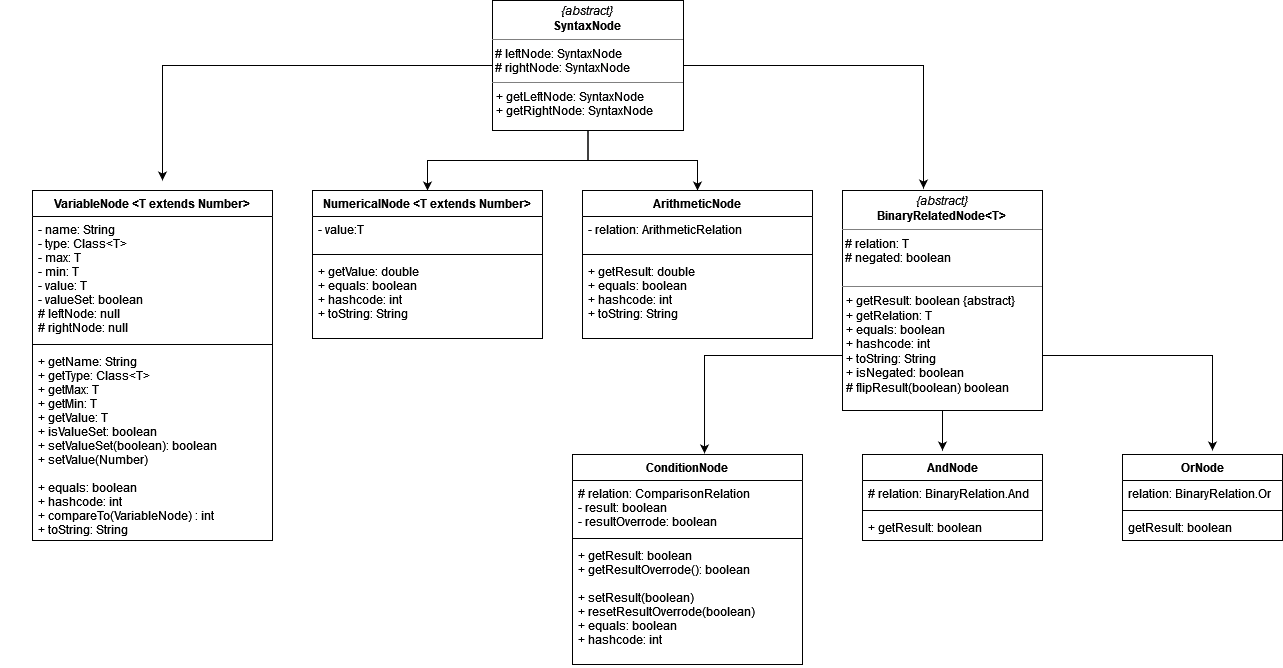

The diagram above was exported from draw.io. Its source (the exported page's mxGraphModel, read from the mxfile embedded in the PNG):
<mxGraphModel dx="1093" dy="1738" grid="1" gridSize="10" guides="1" tooltips="1" connect="1" arrows="1" fold="1" page="1" pageScale="1" pageWidth="1654" pageHeight="1169" math="0" shadow="0">
  <root>
    <mxCell id="0" />
    <mxCell id="1" parent="0" />
    <mxCell id="99ie096Hz-_CUQ8ypfMv-13" style="edgeStyle=orthogonalEdgeStyle;rounded=0;orthogonalLoop=1;jettySize=auto;html=1;exitX=0.5;exitY=1;exitDx=0;exitDy=0;" parent="1" edge="1">
      <mxGeometry relative="1" as="geometry">
        <mxPoint x="205" y="230" as="sourcePoint" />
        <mxPoint x="205" y="230" as="targetPoint" />
      </mxGeometry>
    </mxCell>
    <mxCell id="iLsKLyMe47EbyYj28C-1-2" style="edgeStyle=orthogonalEdgeStyle;rounded=0;orthogonalLoop=1;jettySize=auto;html=1;exitX=0.5;exitY=1;exitDx=0;exitDy=0;" parent="1" source="pMykKUMBarnDW3rRMLEz-9" target="Ta7GDN1YwdJrlpBuEth2-31" edge="1">
      <mxGeometry relative="1" as="geometry" />
    </mxCell>
    <mxCell id="iLsKLyMe47EbyYj28C-1-3" style="edgeStyle=orthogonalEdgeStyle;rounded=0;orthogonalLoop=1;jettySize=auto;html=1;entryX=0.405;entryY=-0.009;entryDx=0;entryDy=0;entryPerimeter=0;" parent="1" source="pMykKUMBarnDW3rRMLEz-9" target="Ta7GDN1YwdJrlpBuEth2-1" edge="1">
      <mxGeometry relative="1" as="geometry" />
    </mxCell>
    <mxCell id="iLsKLyMe47EbyYj28C-1-4" style="edgeStyle=orthogonalEdgeStyle;rounded=0;orthogonalLoop=1;jettySize=auto;html=1;" parent="1" source="pMykKUMBarnDW3rRMLEz-9" edge="1">
      <mxGeometry relative="1" as="geometry">
        <mxPoint x="360" y="20" as="targetPoint" />
      </mxGeometry>
    </mxCell>
    <mxCell id="oXY7Oe_BVcEY_9XARYO3-1" style="edgeStyle=orthogonalEdgeStyle;rounded=0;orthogonalLoop=1;jettySize=auto;html=1;" edge="1" parent="1" source="pMykKUMBarnDW3rRMLEz-9" target="iLsKLyMe47EbyYj28C-1-9">
      <mxGeometry relative="1" as="geometry" />
    </mxCell>
    <mxCell id="pMykKUMBarnDW3rRMLEz-9" value="&lt;p style=&quot;margin: 0px ; margin-top: 4px ; text-align: center&quot;&gt;&lt;i&gt;{abstract}&lt;/i&gt;&lt;br&gt;&lt;b&gt;SyntaxNode&lt;br&gt;&lt;/b&gt;&lt;/p&gt;&lt;hr size=&quot;1&quot;&gt;&lt;div&gt;&amp;nbsp;# leftNode: SyntaxNode&lt;/div&gt;&lt;div&gt;&amp;nbsp;# rightNode: SyntaxNode&lt;br&gt;&lt;/div&gt;&lt;hr size=&quot;1&quot;&gt;&lt;p style=&quot;margin: 0px ; margin-left: 4px&quot;&gt;+ getLeftNode: SyntaxNode&lt;/p&gt;&lt;p style=&quot;margin: 0px ; margin-left: 4px&quot;&gt;+ getRightNode: SyntaxNode&lt;br&gt;&lt;/p&gt;" style="verticalAlign=top;align=left;overflow=fill;fontSize=12;fontFamily=Helvetica;html=1;" parent="1" vertex="1">
      <mxGeometry x="690" y="-160" width="191" height="130" as="geometry" />
    </mxCell>
    <mxCell id="iLsKLyMe47EbyYj28C-1-6" style="edgeStyle=orthogonalEdgeStyle;rounded=0;orthogonalLoop=1;jettySize=auto;html=1;exitX=0.5;exitY=1;exitDx=0;exitDy=0;" parent="1" source="Ta7GDN1YwdJrlpBuEth2-1" edge="1">
      <mxGeometry relative="1" as="geometry">
        <mxPoint x="1140" y="290" as="targetPoint" />
      </mxGeometry>
    </mxCell>
    <mxCell id="iLsKLyMe47EbyYj28C-1-7" style="edgeStyle=orthogonalEdgeStyle;rounded=0;orthogonalLoop=1;jettySize=auto;html=1;exitX=0;exitY=0.75;exitDx=0;exitDy=0;entryX=0.574;entryY=-0.005;entryDx=0;entryDy=0;entryPerimeter=0;" parent="1" source="Ta7GDN1YwdJrlpBuEth2-1" target="Ta7GDN1YwdJrlpBuEth2-23" edge="1">
      <mxGeometry relative="1" as="geometry" />
    </mxCell>
    <mxCell id="iLsKLyMe47EbyYj28C-1-8" style="edgeStyle=orthogonalEdgeStyle;rounded=0;orthogonalLoop=1;jettySize=auto;html=1;exitX=1;exitY=0.75;exitDx=0;exitDy=0;" parent="1" source="Ta7GDN1YwdJrlpBuEth2-1" edge="1">
      <mxGeometry relative="1" as="geometry">
        <mxPoint x="1410" y="290" as="targetPoint" />
      </mxGeometry>
    </mxCell>
    <mxCell id="Ta7GDN1YwdJrlpBuEth2-1" value="&lt;p style=&quot;margin: 0px ; margin-top: 4px ; text-align: center&quot;&gt;&lt;i&gt;{abstract}&lt;/i&gt;&lt;br&gt;&lt;b&gt;BinaryRelatedNode&amp;lt;T&amp;gt;&lt;br&gt;&lt;/b&gt;&lt;/p&gt;&lt;hr size=&quot;1&quot;&gt;&lt;div&gt;&amp;nbsp;# relation: T&lt;/div&gt;&lt;div&gt;&amp;nbsp;# negated: boolean&lt;br&gt;&lt;/div&gt;&lt;div&gt;&amp;nbsp;&lt;/div&gt;&lt;hr size=&quot;1&quot;&gt;&lt;p style=&quot;margin: 0px ; margin-left: 4px&quot;&gt;+ getResult: boolean {abstract} &lt;/p&gt;&lt;p style=&quot;margin: 0px ; margin-left: 4px&quot;&gt;+ getRelation: T&lt;br&gt;&lt;/p&gt;&lt;p style=&quot;margin: 0px ; margin-left: 4px&quot;&gt;+ equals: boolean&lt;/p&gt;&lt;p style=&quot;margin: 0px ; margin-left: 4px&quot;&gt;+ hashcode: int&lt;br&gt;&lt;/p&gt;&lt;p style=&quot;margin: 0px ; margin-left: 4px&quot;&gt;+ toString: String&lt;/p&gt;&lt;p style=&quot;margin: 0px ; margin-left: 4px&quot;&gt;+ isNegated: boolean&lt;br&gt;&lt;/p&gt;&lt;p style=&quot;margin: 0px ; margin-left: 4px&quot;&gt;# flipResult(boolean) boolean&lt;br&gt;&lt;/p&gt;" style="verticalAlign=top;align=left;overflow=fill;fontSize=12;fontFamily=Helvetica;html=1;" parent="1" vertex="1">
      <mxGeometry x="1040" y="30" width="200" height="220" as="geometry" />
    </mxCell>
    <mxCell id="Ta7GDN1YwdJrlpBuEth2-13" value="AndNode" style="swimlane;fontStyle=1;align=center;verticalAlign=top;childLayout=stackLayout;horizontal=1;startSize=26;horizontalStack=0;resizeParent=1;resizeParentMax=0;resizeLast=0;collapsible=1;marginBottom=0;" parent="1" vertex="1">
      <mxGeometry x="1060" y="294" width="180" height="86" as="geometry" />
    </mxCell>
    <mxCell id="Ta7GDN1YwdJrlpBuEth2-14" value="# relation: BinaryRelation.And " style="text;strokeColor=none;fillColor=none;align=left;verticalAlign=top;spacingLeft=4;spacingRight=4;overflow=hidden;rotatable=0;points=[[0,0.5],[1,0.5]];portConstraint=eastwest;" parent="Ta7GDN1YwdJrlpBuEth2-13" vertex="1">
      <mxGeometry y="26" width="180" height="26" as="geometry" />
    </mxCell>
    <mxCell id="Ta7GDN1YwdJrlpBuEth2-15" value="" style="line;strokeWidth=1;fillColor=none;align=left;verticalAlign=middle;spacingTop=-1;spacingLeft=3;spacingRight=3;rotatable=0;labelPosition=right;points=[];portConstraint=eastwest;" parent="Ta7GDN1YwdJrlpBuEth2-13" vertex="1">
      <mxGeometry y="52" width="180" height="8" as="geometry" />
    </mxCell>
    <mxCell id="Ta7GDN1YwdJrlpBuEth2-16" value="+ getResult: boolean" style="text;strokeColor=none;fillColor=none;align=left;verticalAlign=top;spacingLeft=4;spacingRight=4;overflow=hidden;rotatable=0;points=[[0,0.5],[1,0.5]];portConstraint=eastwest;" parent="Ta7GDN1YwdJrlpBuEth2-13" vertex="1">
      <mxGeometry y="60" width="180" height="26" as="geometry" />
    </mxCell>
    <mxCell id="Ta7GDN1YwdJrlpBuEth2-17" value="OrNode" style="swimlane;fontStyle=1;align=center;verticalAlign=top;childLayout=stackLayout;horizontal=1;startSize=26;horizontalStack=0;resizeParent=1;resizeParentMax=0;resizeLast=0;collapsible=1;marginBottom=0;" parent="1" vertex="1">
      <mxGeometry x="1320" y="294" width="160" height="86" as="geometry" />
    </mxCell>
    <mxCell id="Ta7GDN1YwdJrlpBuEth2-18" value="relation: BinaryRelation.Or " style="text;strokeColor=none;fillColor=none;align=left;verticalAlign=top;spacingLeft=4;spacingRight=4;overflow=hidden;rotatable=0;points=[[0,0.5],[1,0.5]];portConstraint=eastwest;" parent="Ta7GDN1YwdJrlpBuEth2-17" vertex="1">
      <mxGeometry y="26" width="160" height="26" as="geometry" />
    </mxCell>
    <mxCell id="Ta7GDN1YwdJrlpBuEth2-19" value="" style="line;strokeWidth=1;fillColor=none;align=left;verticalAlign=middle;spacingTop=-1;spacingLeft=3;spacingRight=3;rotatable=0;labelPosition=right;points=[];portConstraint=eastwest;" parent="Ta7GDN1YwdJrlpBuEth2-17" vertex="1">
      <mxGeometry y="52" width="160" height="8" as="geometry" />
    </mxCell>
    <mxCell id="Ta7GDN1YwdJrlpBuEth2-20" value="getResult: boolean" style="text;strokeColor=none;fillColor=none;align=left;verticalAlign=top;spacingLeft=4;spacingRight=4;overflow=hidden;rotatable=0;points=[[0,0.5],[1,0.5]];portConstraint=eastwest;" parent="Ta7GDN1YwdJrlpBuEth2-17" vertex="1">
      <mxGeometry y="60" width="160" height="26" as="geometry" />
    </mxCell>
    <mxCell id="Ta7GDN1YwdJrlpBuEth2-23" value="ConditionNode" style="swimlane;fontStyle=1;align=center;verticalAlign=top;childLayout=stackLayout;horizontal=1;startSize=26;horizontalStack=0;resizeParent=1;resizeParentMax=0;resizeLast=0;collapsible=1;marginBottom=0;" parent="1" vertex="1">
      <mxGeometry x="770" y="294" width="230" height="210" as="geometry" />
    </mxCell>
    <mxCell id="Ta7GDN1YwdJrlpBuEth2-24" value="# relation: ComparisonRelation &#10;- result: boolean &#10;- resultOverrode: boolean" style="text;strokeColor=none;fillColor=none;align=left;verticalAlign=top;spacingLeft=4;spacingRight=4;overflow=hidden;rotatable=0;points=[[0,0.5],[1,0.5]];portConstraint=eastwest;" parent="Ta7GDN1YwdJrlpBuEth2-23" vertex="1">
      <mxGeometry y="26" width="230" height="54" as="geometry" />
    </mxCell>
    <mxCell id="Ta7GDN1YwdJrlpBuEth2-25" value="" style="line;strokeWidth=1;fillColor=none;align=left;verticalAlign=middle;spacingTop=-1;spacingLeft=3;spacingRight=3;rotatable=0;labelPosition=right;points=[];portConstraint=eastwest;" parent="Ta7GDN1YwdJrlpBuEth2-23" vertex="1">
      <mxGeometry y="80" width="230" height="8" as="geometry" />
    </mxCell>
    <mxCell id="Ta7GDN1YwdJrlpBuEth2-26" value="+ getResult: boolean&#10;+ getResultOverrode(): boolean&#10;&#10;+ setResult(boolean)&#10;+ resetResultOverrode(boolean)&#10;+ equals: boolean&#10;+ hashcode: int&#10;" style="text;strokeColor=none;fillColor=none;align=left;verticalAlign=top;spacingLeft=4;spacingRight=4;overflow=hidden;rotatable=0;points=[[0,0.5],[1,0.5]];portConstraint=eastwest;" parent="Ta7GDN1YwdJrlpBuEth2-23" vertex="1">
      <mxGeometry y="88" width="230" height="122" as="geometry" />
    </mxCell>
    <mxCell id="Ta7GDN1YwdJrlpBuEth2-27" value="VariableNode &lt;T extends Number&gt;" style="swimlane;fontStyle=1;align=center;verticalAlign=top;childLayout=stackLayout;horizontal=1;startSize=26;horizontalStack=0;resizeParent=1;resizeParentMax=0;resizeLast=0;collapsible=1;marginBottom=0;" parent="1" vertex="1">
      <mxGeometry x="230" y="30" width="240" height="350" as="geometry" />
    </mxCell>
    <mxCell id="Ta7GDN1YwdJrlpBuEth2-28" value="- name: String&#10;- type: Class&lt;T&gt;&#10;- max: T&#10;- min: T&#10;- value: T&#10;- valueSet: boolean&#10;# leftNode: null &#10;# rightNode: null" style="text;strokeColor=none;fillColor=none;align=left;verticalAlign=top;spacingLeft=4;spacingRight=4;overflow=hidden;rotatable=0;points=[[0,0.5],[1,0.5]];portConstraint=eastwest;" parent="Ta7GDN1YwdJrlpBuEth2-27" vertex="1">
      <mxGeometry y="26" width="240" height="124" as="geometry" />
    </mxCell>
    <mxCell id="Ta7GDN1YwdJrlpBuEth2-29" value="" style="line;strokeWidth=1;fillColor=none;align=left;verticalAlign=middle;spacingTop=-1;spacingLeft=3;spacingRight=3;rotatable=0;labelPosition=right;points=[];portConstraint=eastwest;" parent="Ta7GDN1YwdJrlpBuEth2-27" vertex="1">
      <mxGeometry y="150" width="240" height="8" as="geometry" />
    </mxCell>
    <mxCell id="Ta7GDN1YwdJrlpBuEth2-30" value="+ getName: String&#10;+ getType: Class&lt;T&gt;&#10;+ getMax: T&#10;+ getMin: T&#10;+ getValue: T&#10;+ isValueSet: boolean&#10;+ setValueSet(boolean): boolean&#10;+ setValue(Number)&#10;&#10;+ equals: boolean&#10;+ hashcode: int&#10;+ compareTo(VariableNode) : int&#10;+ toString: String&#10;" style="text;strokeColor=none;fillColor=none;align=left;verticalAlign=top;spacingLeft=4;spacingRight=4;overflow=hidden;rotatable=0;points=[[0,0.5],[1,0.5]];portConstraint=eastwest;" parent="Ta7GDN1YwdJrlpBuEth2-27" vertex="1">
      <mxGeometry y="158" width="240" height="192" as="geometry" />
    </mxCell>
    <mxCell id="Ta7GDN1YwdJrlpBuEth2-31" value="NumericalNode &lt;T extends Number&gt;" style="swimlane;fontStyle=1;align=center;verticalAlign=top;childLayout=stackLayout;horizontal=1;startSize=26;horizontalStack=0;resizeParent=1;resizeParentMax=0;resizeLast=0;collapsible=1;marginBottom=0;" parent="1" vertex="1">
      <mxGeometry x="510" y="30" width="230" height="148" as="geometry" />
    </mxCell>
    <mxCell id="Ta7GDN1YwdJrlpBuEth2-32" value="- value:T" style="text;strokeColor=none;fillColor=none;align=left;verticalAlign=top;spacingLeft=4;spacingRight=4;overflow=hidden;rotatable=0;points=[[0,0.5],[1,0.5]];portConstraint=eastwest;" parent="Ta7GDN1YwdJrlpBuEth2-31" vertex="1">
      <mxGeometry y="26" width="230" height="34" as="geometry" />
    </mxCell>
    <mxCell id="Ta7GDN1YwdJrlpBuEth2-33" value="" style="line;strokeWidth=1;fillColor=none;align=left;verticalAlign=middle;spacingTop=-1;spacingLeft=3;spacingRight=3;rotatable=0;labelPosition=right;points=[];portConstraint=eastwest;" parent="Ta7GDN1YwdJrlpBuEth2-31" vertex="1">
      <mxGeometry y="60" width="230" height="8" as="geometry" />
    </mxCell>
    <mxCell id="Ta7GDN1YwdJrlpBuEth2-34" value="+ getValue: double&#10;+ equals: boolean&#10;+ hashcode: int&#10;+ toString: String" style="text;strokeColor=none;fillColor=none;align=left;verticalAlign=top;spacingLeft=4;spacingRight=4;overflow=hidden;rotatable=0;points=[[0,0.5],[1,0.5]];portConstraint=eastwest;" parent="Ta7GDN1YwdJrlpBuEth2-31" vertex="1">
      <mxGeometry y="68" width="230" height="80" as="geometry" />
    </mxCell>
    <mxCell id="iLsKLyMe47EbyYj28C-1-9" value="ArithmeticNode" style="swimlane;fontStyle=1;align=center;verticalAlign=top;childLayout=stackLayout;horizontal=1;startSize=26;horizontalStack=0;resizeParent=1;resizeParentMax=0;resizeLast=0;collapsible=1;marginBottom=0;" parent="1" vertex="1">
      <mxGeometry x="780" y="30" width="230" height="148" as="geometry" />
    </mxCell>
    <mxCell id="iLsKLyMe47EbyYj28C-1-10" value="- relation: ArithmeticRelation" style="text;strokeColor=none;fillColor=none;align=left;verticalAlign=top;spacingLeft=4;spacingRight=4;overflow=hidden;rotatable=0;points=[[0,0.5],[1,0.5]];portConstraint=eastwest;" parent="iLsKLyMe47EbyYj28C-1-9" vertex="1">
      <mxGeometry y="26" width="230" height="34" as="geometry" />
    </mxCell>
    <mxCell id="iLsKLyMe47EbyYj28C-1-11" value="" style="line;strokeWidth=1;fillColor=none;align=left;verticalAlign=middle;spacingTop=-1;spacingLeft=3;spacingRight=3;rotatable=0;labelPosition=right;points=[];portConstraint=eastwest;" parent="iLsKLyMe47EbyYj28C-1-9" vertex="1">
      <mxGeometry y="60" width="230" height="8" as="geometry" />
    </mxCell>
    <mxCell id="iLsKLyMe47EbyYj28C-1-12" value="+ getResult: double&#10;+ equals: boolean&#10;+ hashcode: int&#10;+ toString: String" style="text;strokeColor=none;fillColor=none;align=left;verticalAlign=top;spacingLeft=4;spacingRight=4;overflow=hidden;rotatable=0;points=[[0,0.5],[1,0.5]];portConstraint=eastwest;" parent="iLsKLyMe47EbyYj28C-1-9" vertex="1">
      <mxGeometry y="68" width="230" height="80" as="geometry" />
    </mxCell>
  </root>
</mxGraphModel>